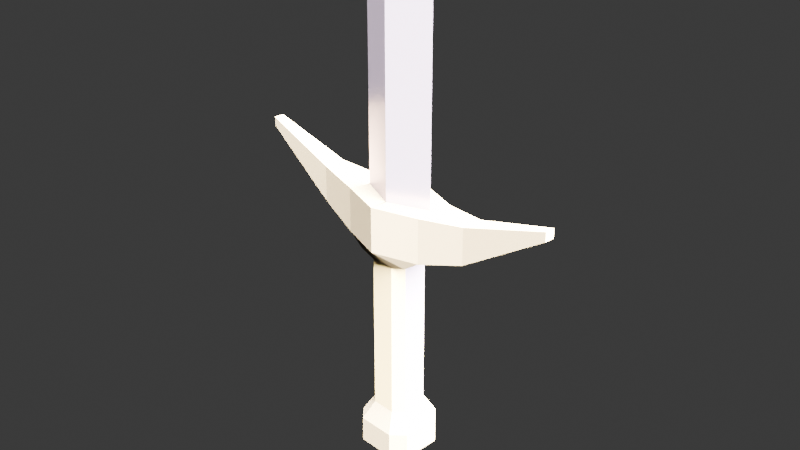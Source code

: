 # Source: sword.blend  (saved by Blender 4.1.24; exported with 4.5.12 LTS)
import bpy
from mathutils import Matrix  # noqa: F401  (used for matrix-valued properties, if any)

bpy.ops.wm.read_factory_settings(use_empty=True)
scene = bpy.context.scene
scene.name = 'Scene'

# ---- collections
col_collection = bpy.data.collections.new('Collection'); scene.collection.children.link(col_collection)

# ---- materials (node trees are filled in below, after node groups)
mat_material_003 = bpy.data.materials.new('Material.003')
mat_material_003.use_transparent_shadow = False
mat_material_001 = bpy.data.materials.new('Material.001')
mat_material_001.use_transparent_shadow = False
mat_material_002 = bpy.data.materials.new('Material.002')
mat_material_002.use_transparent_shadow = False

# ---- material node trees
mat_material_003.use_nodes = True; mat_material_003.node_tree.nodes.clear()
_N = mat_material_003.node_tree.nodes; _L = mat_material_003.node_tree.links
n0 = _N.new('ShaderNodeBsdfPrincipled'); n0.name = 'Principled BSDF'; n0.location = (10, 300)
n0.inputs[0].default_value = (0.6175, 0.4822, 0.6264, 1.0)
n0.inputs[1].default_value = 0.92
n0.inputs[2].default_value = 0.3109
n1 = _N.new('ShaderNodeOutputMaterial'); n1.name = 'Material Output'; n1.location = (300, 300)
_L.new(n0.outputs[0], n1.inputs[0])
n1.is_active_output = True
mat_material_001.use_nodes = True; mat_material_001.node_tree.nodes.clear()
_N = mat_material_001.node_tree.nodes; _L = mat_material_001.node_tree.links
n0 = _N.new('ShaderNodeBsdfPrincipled'); n0.name = 'Principled BSDF'; n0.location = (10, 300)
n0.inputs[0].default_value = (0.1037, 0.07474, 0.03113, 1.0)
n0.inputs[2].default_value = 0.7291
n1 = _N.new('ShaderNodeOutputMaterial'); n1.name = 'Material Output'; n1.location = (300, 300)
_L.new(n0.outputs[0], n1.inputs[0])
n1.is_active_output = True
mat_material_002.use_nodes = True; mat_material_002.node_tree.nodes.clear()
_N = mat_material_002.node_tree.nodes; _L = mat_material_002.node_tree.links
n0 = _N.new('ShaderNodeBsdfPrincipled'); n0.name = 'Principled BSDF'; n0.location = (10, 300)
n0.inputs[0].default_value = (0.2415, 0.1795, 0.06137, 1.0)
n1 = _N.new('ShaderNodeOutputMaterial'); n1.name = 'Material Output'; n1.location = (300, 300)
_L.new(n0.outputs[0], n1.inputs[0])
n1.is_active_output = True

# ---- world
world_world = bpy.data.worlds.new('World'); scene.world = world_world
world_world.use_nodes = True; world_world.node_tree.nodes.clear()
_N = world_world.node_tree.nodes; _L = world_world.node_tree.links
n0 = _N.new('ShaderNodeOutputWorld'); n0.name = 'World Output'; n0.location = (300, 300)
n1 = _N.new('ShaderNodeBackground'); n1.name = 'Background'; n1.location = (10, 300)
n1.inputs[0].default_value = (0.05088, 0.05088, 0.05088, 1.0)
_L.new(n1.outputs[0], n0.inputs[0])
n0.is_active_output = True
world_world.color = (0.05088, 0.05088, 0.05088)
world_world.use_sun_shadow = False
world_world.sun_shadow_jitter_overblur = 0.0

# ---- cameras
cam_camera = bpy.data.cameras.new('Camera')
cam_camera.clip_end = 100.0
cam_camera.ortho_scale = 7.314

# ---- lights
light_light = bpy.data.lights.new('Light', 'SUN')
light_light.transmission_factor = 0.0
light_light.angle = 1.337
light_light.energy = 2000.0
light_light.shadow_soft_size = 1.99
light_light.shadow_cascade_max_distance = 1000.0

# ---- meshes
me_cube_001 = bpy.data.meshes.new('Cube.001')
me_cube_001.from_pydata([(0.0, -1.527, -1.0), (0.0, -1.527, 1.0), (0.0, 0.0, -1.0), (0.0, 0.0, 1.0), (2.0, 0.0, -1.0), (2.0, 0.0, 1.0), (4.0, 0.0, 1.213), (4.0, 0.0, -0.4134), (7.725, 0.0, 2.31), (7.725, 0.0, 1.903), (0.0, 0.0, -1.722), (0.0, -0.9391, -1.722), (0.9391, 0.0, -1.722), (0.0, 0.0, -8.788), (0.0, -0.9391, -8.788), (0.9391, 0.0, -8.788), (0.0, 0.0, -9.612), (0.0, -1.399, -9.612), (1.399, 0.0, -9.612), (0.0, 0.0, -10.77), (0.0, -1.399, -10.77), (1.399, 0.0, -10.77), (0.0, 0.0, -11.52), (0.0, -0.7529, -11.52), (0.7529, 0.0, -11.52), (0.0, -0.7202, 0.9711), (0.0, 0.0, 0.9711), (1.77, 0.0, 0.9711), (1.77, 0.0, 0.9711), (0.0, -0.7202, 36.33), (0.0, 0.0, 35.74), (1.77, 0.0, 36.33), (0.0, 0.0, 40.22), (0.9391, -0.5376, -1.722), (0.9391, -0.5376, -8.788), (-2.0, 0.0, -1.0), (-2.0, 0.0, 1.0), (-4.0, 0.0, 1.213), (-4.0, 0.0, -0.4134), (-7.725, 0.0, 2.31), (-7.725, 0.0, 1.903), (-0.9391, 0.0, -1.722), (-0.9391, 0.0, -8.788), (-1.399, 0.0, -9.612), (-1.399, 0.0, -10.77), (-0.7529, 0.0, -11.52), (-1.77, 0.0, 0.9711), (-1.77, 0.0, 0.9711), (-1.77, 0.0, 36.33), (1.77, 0.0, 27.96), (1.77, 0.0, 27.17), (1.115, -0.2666, 27.62), (1.77, 0.0, 27.96), (1.115, -0.2666, 27.62), (0.0, -0.7202, 27.43), (1.115, -0.2666, 27.62), (1.215, 0.0, 27.62)], [(30, 32), (51, 53), (55, 51)], [(0, 1, 3, 2), (2, 3, 5, 4), (2, 4, 12, 10), (5, 3, 26, 27), (4, 5, 6, 7), (7, 6, 8, 9), (11, 10, 13, 14), (0, 2, 10, 11), (10, 12, 15, 13), (13, 15, 18, 16), (14, 13, 16, 17), (17, 16, 19, 20), (16, 18, 21, 19), (20, 19, 22, 23), (19, 21, 24, 22), (25, 28, 50, 55, 54), (3, 1, 25, 26), (26, 25, 54, 29, 30), (12, 33, 34, 15), (29, 31, 32), (2, 35, 36, 3), (2, 10, 41, 35), (36, 46, 26, 3), (35, 38, 37, 36), (38, 40, 39, 37), (10, 13, 42, 41), (13, 16, 43, 42), (16, 19, 44, 43), (19, 22, 45, 44), (25, 54, 29, 48, 47), (29, 32, 48), (54, 55, 49, 31, 29), (50, 56, 55), (56, 52, 49, 55)])
_uv = me_cube_001.uv_layers.new(name='UVMap')
_uv.uv.foreach_set('vector', [0.375, 0.0, 0.625, 0.0, 0.625, 0.25, 0.375, 0.25, 0.375, 0.25, 0.625, 0.25, 0.625, 0.5, 0.375, 0.5, 0.375, 0.25, 0.375, 0.5, 0.375, 0.5, 0.375, 0.25, 0.625, 0.5, 0.625, 0.25, 0.625, 0.25, 0.625, 0.5, 0.375, 0.5, 0.625, 0.5, 0.625, 0.5, 0.375, 0.5, 0.375, 0.5, 0.625, 0.5, 0.625, 0.5, 0.375, 0.5, 0.375, 0.0, 0.375, 0.25, 0.375, 0.25, 0.375, 0.0, 0.375, 0.0, 0.375, 0.25, 0.375, 0.25, 0.375, 0.0, 0.375, 0.25, 0.375, 0.5, 0.375, 0.5, 0.375, 0.25, 0.375, 0.25, 0.375, 0.5, 0.375, 0.5, 0.375, 0.25, 0.375, 0.0, 0.375, 0.25, 0.375, 0.25, 0.375, 0.0, 0.375, 0.0, 0.375, 0.25, 0.375, 0.25, 0.375, 0.0, 0.375, 0.25, 0.375, 0.5, 0.375, 0.5, 0.375, 0.25, 0.375, 0.0, 0.375, 0.25, 0.375, 0.25, 0.375, 0.0, 0.375, 0.25, 0.375, 0.5, 0.375, 0.5, 0.375, 0.25, 0.875, 0.75, 0.625, 0.75, 0.625, 0.75, 0.7176, 0.75, 0.875, 0.75, 0.625, 0.25, 0.625, 0.0, 0.625, 0.0, 0.625, 0.25, 0.625, 0.25, 0.625, 0.0, 0.625, 0.0, 0.625, 0.0, 0.625, 0.25, 0.375, 0.5, 0.375, 0.6431, 0.375, 0.6431, 0.375, 0.5, 0.875, 0.75, 0.625, 0.75, 0.0, 0.0, 0.375, 0.25, 0.375, 0.5, 0.625, 0.5, 0.625, 0.25, 0.375, 0.25, 0.375, 0.25, 0.375, 0.5, 0.375, 0.5, 0.625, 0.5, 0.625, 0.5, 0.625, 0.25, 0.625, 0.25, 0.375, 0.5, 0.375, 0.5, 0.625, 0.5, 0.625, 0.5, 0.375, 0.5, 0.375, 0.5, 0.625, 0.5, 0.625, 0.5, 0.375, 0.25, 0.375, 0.25, 0.375, 0.5, 0.375, 0.5, 0.375, 0.25, 0.375, 0.25, 0.375, 0.5, 0.375, 0.5, 0.375, 0.25, 0.375, 0.25, 0.375, 0.5, 0.375, 0.5, 0.375, 0.25, 0.375, 0.25, 0.375, 0.5, 0.375, 0.5, 0.875, 0.75, 0.875, 0.75, 0.875, 0.75, 0.625, 0.75, 0.625, 0.75, 0.875, 0.75, 0.0, 0.0, 0.625, 0.75, 0.875, 0.75, 0.7176, 0.75, 0.625, 0.75, 0.625, 0.75, 0.875, 0.75, 0.625, 0.75, 0.0, 0.0, 0.7176, 0.75, 0.0, 0.0, 0.0, 0.0, 0.625, 0.75, 0.7176, 0.75])
me_cube_001.materials.append(mat_material_003)
me_cube_001.update()
me_cube_002 = bpy.data.meshes.new('Cube.002')
me_cube_002.from_pydata([(0.0, -1.527, -1.0), (0.0, -1.527, 1.0), (2.0, -0.884, -1.0), (2.0, -0.884, 1.0), (2.0, 0.0, -1.0), (2.0, 0.0, 1.0), (4.0, 0.0, 1.213), (4.0, 0.0, -0.4134), (4.0, -0.4801, -0.4134), (4.0, -0.4801, 1.213), (7.725, 0.0, 2.31), (7.725, 0.0, 1.903), (7.725, -0.2215, 1.903), (7.725, -0.2215, 2.31), (0.0, -0.9391, -1.722), (0.9391, 0.0, -1.722), (0.0, -0.7202, 0.9711), (1.77, 0.0, 0.9711), (1.77, 0.0, 0.9711), (0.5376, -0.9391, -1.722), (0.9391, -0.5376, -1.722), (1.271, -0.9219, -1.496), (-2.0, -0.884, -1.0), (-2.0, -0.884, 1.0), (-2.0, 0.0, -1.0), (-2.0, 0.0, 1.0), (-4.0, 0.0, 1.213), (-4.0, 0.0, -0.4134), (-4.0, -0.4801, -0.4134), (-4.0, -0.4801, 1.213), (-7.725, 0.0, 2.31), (-7.725, 0.0, 1.903), (-7.725, -0.2215, 1.903), (-7.725, -0.2215, 2.31), (-0.9391, 0.0, -1.722), (-1.77, 0.0, 0.9711), (-1.77, 0.0, 0.9711), (-0.5376, -0.9391, -1.722), (-0.9391, -0.5376, -1.722), (-1.271, -0.9219, -1.496)], [], [(1, 0, 2, 3), (9, 8, 12, 13), (3, 2, 8, 9), (2, 4, 7, 8), (5, 3, 9, 6), (10, 13, 12, 11), (8, 7, 11, 12), (6, 9, 13, 10), (2, 0, 14, 19, 21), (4, 2, 21, 20, 15), (1, 3, 18, 16), (3, 5, 17, 18), (19, 20, 21), (1, 23, 22, 0), (29, 33, 32, 28), (23, 29, 28, 22), (22, 28, 27, 24), (25, 26, 29, 23), (30, 31, 32, 33), (28, 32, 31, 27), (26, 30, 33, 29), (22, 39, 37, 14, 0), (24, 34, 38, 39, 22), (1, 16, 36, 23), (23, 36, 35, 25), (37, 39, 38)])
_uv = me_cube_002.uv_layers.new(name='UVMap')
_uv.uv.foreach_set('vector', [0.875, 0.75, 0.125, 0.75, 0.375, 0.75, 0.625, 0.75, 0.625, 0.75, 0.375, 0.75, 0.375, 0.75, 0.625, 0.75, 0.625, 0.75, 0.375, 0.75, 0.375, 0.75, 0.625, 0.75, 0.375, 0.75, 0.375, 0.5, 0.375, 0.5, 0.375, 0.75, 0.625, 0.5, 0.625, 0.75, 0.625, 0.75, 0.625, 0.5, 0.625, 0.5, 0.625, 0.75, 0.375, 0.75, 0.375, 0.5, 0.375, 0.75, 0.375, 0.5, 0.375, 0.5, 0.375, 0.75, 0.625, 0.5, 0.625, 0.75, 0.625, 0.75, 0.625, 0.5, 0.375, 0.75, 0.125, 0.75, 0.125, 0.75, 0.2681, 0.75, 0.375, 0.75, 0.375, 0.5, 0.375, 0.75, 0.375, 0.75, 0.375, 0.6431, 0.375, 0.5, 0.875, 0.75, 0.625, 0.75, 0.625, 0.75, 0.875, 0.75, 0.625, 0.75, 0.625, 0.5, 0.625, 0.5, 0.625, 0.75, 0.2681, 0.75, 0.375, 0.75, 0.375, 0.75, 0.875, 0.75, 0.625, 0.75, 0.375, 0.75, 0.125, 0.75, 0.625, 0.75, 0.625, 0.75, 0.375, 0.75, 0.375, 0.75, 0.625, 0.75, 0.625, 0.75, 0.375, 0.75, 0.375, 0.75, 0.375, 0.75, 0.375, 0.75, 0.375, 0.5, 0.375, 0.5, 0.625, 0.5, 0.625, 0.5, 0.625, 0.75, 0.625, 0.75, 0.625, 0.5, 0.375, 0.5, 0.375, 0.75, 0.625, 0.75, 0.375, 0.75, 0.375, 0.75, 0.375, 0.5, 0.375, 0.5, 0.625, 0.5, 0.625, 0.5, 0.625, 0.75, 0.625, 0.75, 0.375, 0.75, 0.375, 0.75, 0.2681, 0.75, 0.125, 0.75, 0.125, 0.75, 0.375, 0.5, 0.375, 0.5, 0.375, 0.6431, 0.375, 0.75, 0.375, 0.75, 0.875, 0.75, 0.875, 0.75, 0.625, 0.75, 0.625, 0.75, 0.625, 0.75, 0.625, 0.75, 0.625, 0.5, 0.625, 0.5, 0.2681, 0.75, 0.375, 0.75, 0.375, 0.75])
me_cube_002.materials.append(mat_material_001)
me_cube_002.update()
me_cube_003 = bpy.data.meshes.new('Cube.003')
me_cube_003.from_pydata([(0.0, -0.9391, -1.722), (0.0, -0.9391, -8.788), (0.5376, -0.9391, -1.722), (0.9391, -0.5376, -1.722), (0.9391, -0.5376, -8.788), (0.5376, -0.9391, -8.788), (-0.9391, 0.0, -1.722), (-0.9391, 0.0, -8.788), (-0.5376, -0.9391, -1.722), (-0.9391, -0.5376, -1.722), (-0.9391, -0.5376, -8.788), (-0.5376, -0.9391, -8.788)], [], [(2, 0, 1, 5), (4, 3, 2, 5), (8, 11, 1, 0), (10, 11, 8, 9), (6, 7, 10, 9)])
_uv = me_cube_003.uv_layers.new(name='UVMap')
_uv.uv.foreach_set('vector', [0.2681, 0.75, 0.125, 0.75, 0.125, 0.75, 0.2681, 0.75, 0.375, 0.6431, 0.375, 0.6431, 0.2681, 0.75, 0.2681, 0.75, 0.2681, 0.75, 0.2681, 0.75, 0.125, 0.75, 0.125, 0.75, 0.375, 0.6431, 0.2681, 0.75, 0.2681, 0.75, 0.375, 0.6431, 0.375, 0.5, 0.375, 0.5, 0.375, 0.6431, 0.375, 0.6431])
me_cube_003.materials.append(mat_material_002)
me_cube_003.update()
me_cube_004 = bpy.data.meshes.new('Cube.004')
me_cube_004.from_pydata([(0.0, -0.9391, -8.788), (0.9391, 0.0, -8.788), (0.0, -1.399, -9.612), (1.399, 0.0, -9.612), (0.0, -1.399, -10.77), (1.399, 0.0, -10.77), (0.0, 0.0, -11.52), (0.0, -0.7529, -11.52), (0.7529, 0.0, -11.52), (0.7529, -0.7529, -11.52), (0.9391, -0.5376, -8.788), (0.5376, -0.9391, -8.788), (0.8504, -1.399, -9.612), (1.399, -0.8504, -9.612), (1.399, -0.8504, -10.77), (0.8504, -1.399, -10.77), (-0.9391, 0.0, -8.788), (-1.399, 0.0, -9.612), (-1.399, 0.0, -10.77), (-0.7529, 0.0, -11.52), (-0.7529, -0.7529, -11.52), (-0.9391, -0.5376, -8.788), (-0.5376, -0.9391, -8.788), (-0.8504, -1.399, -9.612), (-1.399, -0.8504, -9.612), (-1.399, -0.8504, -10.77), (-0.8504, -1.399, -10.77)], [], [(12, 2, 4, 15), (4, 26, 20, 7), (6, 8, 9, 7), (12, 15, 14, 13), (3, 13, 14, 5), (23, 26, 4, 2), (14, 15, 9), (8, 5, 14, 9), (6, 7, 20, 19), (9, 15, 4, 7), (23, 24, 25, 26), (17, 18, 25, 24), (25, 20, 26), (19, 20, 25, 18), (23, 22, 21, 24), (17, 24, 21, 16), (2, 12, 11, 0), (2, 0, 22, 23), (13, 10, 11, 12), (3, 1, 10, 13)])
_uv = me_cube_004.uv_layers.new(name='UVMap')
_uv.uv.foreach_set('vector', [0.277, 0.75, 0.125, 0.75, 0.125, 0.75, 0.277, 0.75, 0.125, 0.75, 0.277, 0.75, 0.375, 0.75, 0.125, 0.75, 0.125, 0.5, 0.375, 0.5, 0.375, 0.75, 0.125, 0.75, 0.277, 0.75, 0.277, 0.75, 0.375, 0.652, 0.375, 0.652, 0.375, 0.5, 0.375, 0.652, 0.375, 0.652, 0.375, 0.5, 0.277, 0.75, 0.277, 0.75, 0.125, 0.75, 0.125, 0.75, 0.375, 0.652, 0.277, 0.75, 0.0, 0.0, 0.375, 0.5, 0.375, 0.5, 0.375, 0.652, 0.0, 0.0, 0.125, 0.5, 0.125, 0.75, 0.375, 0.75, 0.375, 0.5, 0.0, 0.0, 0.277, 0.75, 0.125, 0.75, 0.125, 0.75, 0.277, 0.75, 0.375, 0.652, 0.375, 0.652, 0.277, 0.75, 0.375, 0.5, 0.375, 0.5, 0.375, 0.652, 0.375, 0.652, 0.375, 0.652, 0.375, 0.75, 0.277, 0.75, 0.375, 0.5, 0.375, 0.75, 0.375, 0.652, 0.375, 0.5, 0.277, 0.75, 0.0, 0.0, 0.0, 0.0, 0.375, 0.652, 0.375, 0.5, 0.375, 0.652, 0.0, 0.0, 0.0, 0.0, 0.125, 0.75, 0.277, 0.75, 0.0, 0.0, 0.0, 0.0, 0.125, 0.75, 0.0, 0.0, 0.0, 0.0, 0.277, 0.75, 0.375, 0.652, 0.0, 0.0, 0.0, 0.0, 0.277, 0.75, 0.375, 0.5, 0.0, 0.0, 0.0, 0.0, 0.375, 0.652])
me_cube_004.materials.append(mat_material_001)
me_cube_004.update()

# ---- objects
ob_light = bpy.data.objects.new('Light', light_light)
ob_camera = bpy.data.objects.new('Camera', cam_camera)
ob_cube = bpy.data.objects.new('Cube', me_cube_001)
ob_cube_001 = bpy.data.objects.new('Cube.001', me_cube_002)
ob_cube_002 = bpy.data.objects.new('Cube.002', me_cube_003)
ob_cube_003 = bpy.data.objects.new('Cube.003', me_cube_004)

# ---- transforms, parenting, visibility, modifiers, constraints
ob_light.location = (10.11, -4.561, 5.334)
ob_light.rotation_euler = (0.6503, 0.05522, 1.866)
ob_light.lock_rotations_4d = False
ob_light.empty_display_type = 'ARROWS'
ob_light.color = (0.0, 0.0, 0.0, 0.0)
ob_light.lineart.crease_threshold = 0.0
ob_camera.location = (7.359, -6.926, 4.958)
ob_camera.rotation_euler = (1.109, 0.0, 0.8149)
ob_camera.lock_rotations_4d = False
ob_camera.empty_display_type = 'ARROWS'
ob_camera.color = (0.0, 0.0, 0.0, 0.0)
ob_camera.display_type = 'WIRE'
ob_camera.lineart.crease_threshold = 0.0
ob_cube.location = (0.0, 0.0, 0.0)
ob_cube.scale = (0.25, 0.25, 0.25)
_m = ob_cube.modifiers.new('Mirror', 'MIRROR')
_m.use_axis = (False, True, False)
_m.use_clip = True
ob_cube_001.location = (0.0, 0.0, 0.0)
ob_cube_001.scale = (0.25, 0.25, 0.25)
_m = ob_cube_001.modifiers.new('Mirror', 'MIRROR')
_m.use_axis = (False, True, False)
_m.use_clip = True
ob_cube_002.location = (0.0, 0.0, 0.0)
ob_cube_002.scale = (0.25, 0.25, 0.25)
_m = ob_cube_002.modifiers.new('Mirror', 'MIRROR')
_m.use_axis = (False, True, False)
_m.use_clip = True
ob_cube_003.location = (0.0, 0.0, 0.0)
ob_cube_003.scale = (0.25, 0.25, 0.25)
_m = ob_cube_003.modifiers.new('Mirror', 'MIRROR')
_m.use_axis = (False, True, False)
_m.use_clip = True

# ---- collection membership
col_collection.objects.link(ob_light)
col_collection.objects.link(ob_camera)
col_collection.objects.link(ob_cube)
col_collection.objects.link(ob_cube_001)
col_collection.objects.link(ob_cube_002)
col_collection.objects.link(ob_cube_003)

# ---- scene / render settings (as saved in the file)
scene.camera = ob_camera
scene.frame_start = 1; scene.frame_end = 250; scene.frame_set(0)
scene.render.engine = 'BLENDER_EEVEE_NEXT'
scene.cycles.sampling_pattern = 'TABULATED_SOBOL'
scene.eevee.ray_tracing_options.trace_max_roughness = 0.0
bpy.context.view_layer.update()
